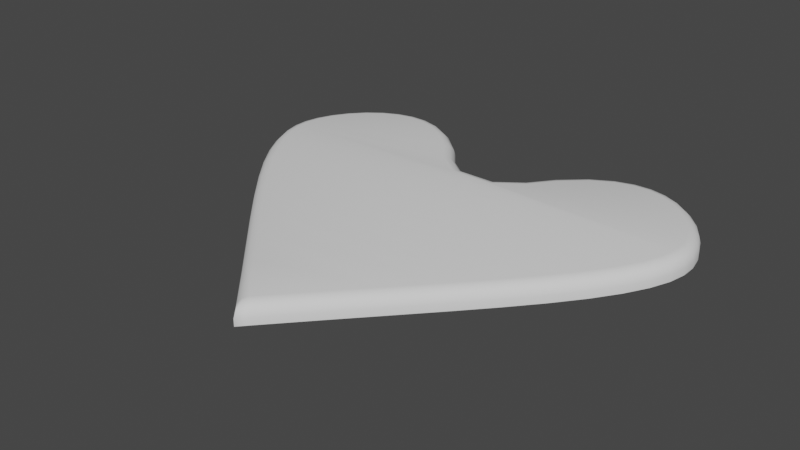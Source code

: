 # Source: HeartTopping.blend  (saved by Blender 4.5.87; exported with 4.5.12 LTS)
import bpy
from mathutils import Matrix  # noqa: F401  (used for matrix-valued properties, if any)

bpy.ops.wm.read_factory_settings(use_empty=True)
scene = bpy.context.scene
scene.name = 'Scene'

# ---- world
world_world = bpy.data.worlds.new('World'); scene.world = world_world
world_world.use_nodes = True; world_world.node_tree.nodes.clear()
_N = world_world.node_tree.nodes; _L = world_world.node_tree.links
n0 = _N.new('ShaderNodeOutputWorld'); n0.name = 'World Output'; n0.location = (300, 300)
n1 = _N.new('ShaderNodeBackground'); n1.name = 'Background'; n1.location = (10, 300)
n1.inputs[0].default_value = (0.05088, 0.05088, 0.05088, 1.0)
_L.new(n1.outputs[0], n0.inputs[0])
n0.is_active_output = True
world_world.color = (0.05088, 0.05088, 0.05088)
world_world.use_sun_shadow = False
world_world.sun_shadow_jitter_overblur = 0.0

# ---- meshes
me_b_ziercurve_001 = bpy.data.meshes.new('BézierCurve.001')
me_b_ziercurve_001.from_pydata([(0.0616, 0.1663, 0.0626), (0.08706, 0.1893, 0.0626), (0.1103, 0.2026, 0.0626), (0.1313, 0.2086, 0.0626), (0.1506, 0.209, 0.0626), (0.1691, 0.2048, 0.0626), (0.1869, 0.1962, 0.0626), (0.2035, 0.1838, 0.0626), (0.2178, 0.1683, 0.0626), (0.2291, 0.1509, 0.0626), (0.2366, 0.1329, 0.0626), (0.2401, 0.1159, 0.0626), (0.2399, 0.09944, 0.0626), (0.2359, 0.08145, 0.0626), (0.2275, 0.06099, 0.0626), (0.2144, 0.03787, 0.0626), (0.1966, 0.01218, 0.0626), (0.1743, -0.016, 0.0626), (0.1479, -0.0467, 0.0626), (0.1178, -0.08008, 0.0626), (0.08446, -0.1163, 0.0626), (0.04818, -0.1557, 0.0626), (0.009436, -0.1983, 0.0626), (-0.0616, 0.1663, 0.0626), (-0.08706, 0.1893, 0.0626), (-0.1103, 0.2026, 0.0626), (-0.1313, 0.2086, 0.0626), (-0.1506, 0.209, 0.0626), (-0.1691, 0.2048, 0.0626), (-0.1869, 0.1962, 0.0626), (-0.2035, 0.1838, 0.0626), (-0.2178, 0.1683, 0.0626), (-0.2291, 0.1509, 0.0626), (-0.2366, 0.1329, 0.0626), (-0.2401, 0.1159, 0.0626), (-0.2399, 0.09944, 0.0626), (-0.2359, 0.08145, 0.0626), (-0.2275, 0.06099, 0.0626), (-0.2144, 0.03787, 0.0626), (-0.1966, 0.01218, 0.0626), (-0.1743, -0.016, 0.0626), (-0.1479, -0.0467, 0.0626), (-0.1178, -0.08008, 0.0626), (-0.08446, -0.1163, 0.0626), (-0.04818, -0.1557, 0.0626), (-0.009436, -0.1983, 0.0626), (1.503e-08, -0.209, 0.0626), (0.04296, 0.1422, 0.0626), (-0.04296, 0.1422, 0.0626), (0.01877, 0.1242, 0.0626), (-0.01877, 0.1242, 0.0626), (1.503e-08, -0.209, 0.07009), (1.304e-08, -0.2065, 0.07635), (7.916e-09, -0.1996, 0.08092), (-0.0001534, -0.1899, 0.0826), (-0.009436, -0.1983, 0.07009), (-0.004795, -0.1941, 0.08092), (-0.008192, -0.1972, 0.07635), (0.0616, 0.1663, 0.07009), (0.07081, 0.1577, 0.0826), (0.06283, 0.1651, 0.07635), (0.0662, 0.162, 0.08092), (0.09445, 0.1791, 0.0826), (0.08706, 0.1893, 0.07009), (0.09075, 0.1842, 0.08092), (0.08805, 0.1879, 0.07635), (0.1152, 0.191, 0.0826), (0.1103, 0.2026, 0.07009), (0.1128, 0.1968, 0.08092), (0.111, 0.2011, 0.07635), (0.1332, 0.1961, 0.0826), (0.1313, 0.2086, 0.07009), (0.1322, 0.2023, 0.08092), (0.1315, 0.2069, 0.07635), (0.1493, 0.1965, 0.0826), (0.1506, 0.209, 0.07009), (0.15, 0.2027, 0.08092), (0.1504, 0.2073, 0.07635), (0.165, 0.1929, 0.0826), (0.1691, 0.2048, 0.07009), (0.1671, 0.1988, 0.08092), (0.1686, 0.2032, 0.07635), (0.1804, 0.1855, 0.0826), (0.1869, 0.1962, 0.07009), (0.1837, 0.1909, 0.08092), (0.1861, 0.1948, 0.07635), (0.195, 0.1745, 0.0826), (0.2035, 0.1838, 0.07009), (0.1992, 0.1792, 0.08092), (0.2023, 0.1826, 0.07635), (0.2079, 0.1606, 0.0826), (0.2178, 0.1683, 0.07009), (0.2128, 0.1644, 0.08092), (0.2165, 0.1673, 0.07635), (0.218, 0.145, 0.0826), (0.2291, 0.1509, 0.07009), (0.2235, 0.1479, 0.08092), (0.2276, 0.1501, 0.07635), (0.2246, 0.1292, 0.0826), (0.2366, 0.1329, 0.07009), (0.2306, 0.1311, 0.08092), (0.235, 0.1324, 0.07635), (0.2276, 0.1147, 0.0826), (0.2401, 0.1159, 0.07009), (0.2338, 0.1153, 0.08092), (0.2384, 0.1158, 0.07635), (0.2274, 0.1009, 0.0826), (0.2399, 0.09944, 0.07009), (0.2336, 0.1002, 0.08092), (0.2382, 0.09963, 0.07635), (0.2239, 0.0852, 0.0826), (0.2359, 0.08145, 0.07009), (0.2299, 0.08332, 0.08092), (0.2343, 0.08195, 0.07635), (0.2162, 0.06645, 0.0826), (0.2275, 0.06099, 0.07009), (0.2219, 0.06372, 0.08092), (0.226, 0.06172, 0.07635), (0.2038, 0.04453, 0.0826), (0.2144, 0.03787, 0.07009), (0.2091, 0.0412, 0.08092), (0.213, 0.03876, 0.07635), (0.1866, 0.01964, 0.0826), (0.1966, 0.01218, 0.07009), (0.1916, 0.01591, 0.08092), (0.1953, 0.01318, 0.07635), (0.1647, -0.008038, 0.0826), (0.1743, -0.016, 0.07009), (0.1695, -0.01202, 0.08092), (0.173, -0.01493, 0.07635), (0.1386, -0.03843, 0.0826), (0.1479, -0.0467, 0.07009), (0.1433, -0.04256, 0.08092), (0.1467, -0.04559, 0.07635), (0.1086, -0.07166, 0.0826), (0.1178, -0.08008, 0.07009), (0.1132, -0.07587, 0.08092), (0.1166, -0.07896, 0.07635), (0.07526, -0.1079, 0.0826), (0.08446, -0.1163, 0.07009), (0.07986, -0.1121, 0.08092), (0.08323, -0.1152, 0.07635), (0.03895, -0.1472, 0.0826), (0.04818, -0.1557, 0.07009), (0.04356, -0.1514, 0.08092), (0.04694, -0.1545, 0.07635), (0.009436, -0.1983, 0.07009), (0.004795, -0.1941, 0.08092), (0.008192, -0.1972, 0.07635), (-0.08706, 0.1893, 0.07009), (-0.09445, 0.1791, 0.0826), (-0.08805, 0.1879, 0.07635), (-0.09075, 0.1842, 0.08092), (-0.07081, 0.1577, 0.0826), (-0.0616, 0.1663, 0.07009), (-0.0662, 0.162, 0.08092), (-0.06283, 0.1651, 0.07635), (-0.1103, 0.2026, 0.07009), (-0.1152, 0.191, 0.0826), (-0.111, 0.2011, 0.07635), (-0.1128, 0.1968, 0.08092), (-0.1313, 0.2086, 0.07009), (-0.1332, 0.1961, 0.0826), (-0.1315, 0.2069, 0.07635), (-0.1322, 0.2023, 0.08092), (-0.1506, 0.209, 0.07009), (-0.1493, 0.1965, 0.0826), (-0.1504, 0.2073, 0.07635), (-0.15, 0.2027, 0.08092), (-0.1691, 0.2048, 0.07009), (-0.165, 0.1929, 0.0826), (-0.1686, 0.2032, 0.07635), (-0.1671, 0.1988, 0.08092), (-0.1869, 0.1962, 0.07009), (-0.1804, 0.1855, 0.0826), (-0.1861, 0.1948, 0.07635), (-0.1837, 0.1909, 0.08092), (-0.2035, 0.1838, 0.07009), (-0.195, 0.1745, 0.0826), (-0.2023, 0.1826, 0.07635), (-0.1992, 0.1792, 0.08092), (-0.2178, 0.1683, 0.07009), (-0.2079, 0.1606, 0.0826), (-0.2165, 0.1673, 0.07635), (-0.2128, 0.1644, 0.08092), (-0.2291, 0.1509, 0.07009), (-0.218, 0.145, 0.0826), (-0.2276, 0.1501, 0.07635), (-0.2235, 0.1479, 0.08092), (-0.2366, 0.1329, 0.07009), (-0.2246, 0.1292, 0.0826), (-0.235, 0.1324, 0.07635), (-0.2306, 0.1311, 0.08092), (-0.2401, 0.1159, 0.07009), (-0.2276, 0.1147, 0.0826), (-0.2384, 0.1158, 0.07635), (-0.2338, 0.1153, 0.08092), (-0.2399, 0.09944, 0.07009), (-0.2274, 0.1009, 0.0826), (-0.2382, 0.09963, 0.07635), (-0.2336, 0.1002, 0.08092), (-0.2359, 0.08145, 0.07009), (-0.2239, 0.0852, 0.0826), (-0.2343, 0.08195, 0.07635), (-0.2299, 0.08332, 0.08092), (-0.2275, 0.06099, 0.07009), (-0.2162, 0.06645, 0.0826), (-0.226, 0.06172, 0.07635), (-0.2219, 0.06372, 0.08092), (-0.2144, 0.03787, 0.07009), (-0.2038, 0.04453, 0.0826), (-0.213, 0.03876, 0.07635), (-0.2091, 0.0412, 0.08092), (-0.1966, 0.01218, 0.07009), (-0.1866, 0.01964, 0.0826), (-0.1953, 0.01318, 0.07635), (-0.1916, 0.01591, 0.08092), (-0.1743, -0.016, 0.07009), (-0.1647, -0.008038, 0.0826), (-0.173, -0.01493, 0.07635), (-0.1695, -0.01202, 0.08092), (-0.1479, -0.0467, 0.07009), (-0.1386, -0.03843, 0.0826), (-0.1467, -0.04559, 0.07635), (-0.1433, -0.04256, 0.08092), (-0.1178, -0.08008, 0.07009), (-0.1086, -0.07166, 0.0826), (-0.1166, -0.07896, 0.07635), (-0.1132, -0.07587, 0.08092), (-0.08446, -0.1163, 0.07009), (-0.07526, -0.1079, 0.0826), (-0.08323, -0.1152, 0.07635), (-0.07986, -0.1121, 0.08092), (-0.04818, -0.1557, 0.07009), (-0.03895, -0.1472, 0.0826), (-0.04694, -0.1545, 0.07635), (-0.04356, -0.1514, 0.08092), (-0.04296, 0.1422, 0.07009), (-0.05181, 0.1332, 0.0826), (-0.04415, 0.141, 0.07635), (-0.04738, 0.1377, 0.08092), (-0.02292, 0.1116, 0.0826), (-0.01877, 0.1242, 0.07009), (-0.02084, 0.1179, 0.08092), (-0.01932, 0.1225, 0.07635), (0.02292, 0.1116, 0.0826), (0.01877, 0.1242, 0.07009), (0.02084, 0.1179, 0.08092), (0.01932, 0.1225, 0.07635), (0.05181, 0.1332, 0.0826), (0.04296, 0.1422, 0.07009), (0.04738, 0.1377, 0.08092), (0.04415, 0.141, 0.07635)], [], [(54, 56, 53), (53, 56, 57, 52), (52, 57, 55, 51), (59, 62, 64, 61), (61, 64, 65, 60), (60, 65, 63, 58), (62, 66, 68, 64), (64, 68, 69, 65), (65, 69, 67, 63), (66, 70, 72, 68), (68, 72, 73, 69), (69, 73, 71, 67), (70, 74, 76, 72), (72, 76, 77, 73), (73, 77, 75, 71), (74, 78, 80, 76), (76, 80, 81, 77), (77, 81, 79, 75), (78, 82, 84, 80), (80, 84, 85, 81), (81, 85, 83, 79), (82, 86, 88, 84), (84, 88, 89, 85), (85, 89, 87, 83), (86, 90, 92, 88), (88, 92, 93, 89), (89, 93, 91, 87), (90, 94, 96, 92), (92, 96, 97, 93), (93, 97, 95, 91), (94, 98, 100, 96), (96, 100, 101, 97), (97, 101, 99, 95), (98, 102, 104, 100), (100, 104, 105, 101), (101, 105, 103, 99), (102, 106, 108, 104), (104, 108, 109, 105), (105, 109, 107, 103), (106, 110, 112, 108), (108, 112, 113, 109), (109, 113, 111, 107), (110, 114, 116, 112), (112, 116, 117, 113), (113, 117, 115, 111), (114, 118, 120, 116), (116, 120, 121, 117), (117, 121, 119, 115), (118, 122, 124, 120), (120, 124, 125, 121), (121, 125, 123, 119), (122, 126, 128, 124), (124, 128, 129, 125), (125, 129, 127, 123), (126, 130, 132, 128), (128, 132, 133, 129), (129, 133, 131, 127), (130, 134, 136, 132), (132, 136, 137, 133), (133, 137, 135, 131), (134, 138, 140, 136), (136, 140, 141, 137), (137, 141, 139, 135), (138, 142, 144, 140), (140, 144, 145, 141), (141, 145, 143, 139), (142, 54, 147, 144), (144, 147, 148, 145), (145, 148, 146, 143), (150, 153, 155, 152), (152, 155, 156, 151), (151, 156, 154, 149), (158, 150, 152, 160), (160, 152, 151, 159), (159, 151, 149, 157), (162, 158, 160, 164), (164, 160, 159, 163), (163, 159, 157, 161), (166, 162, 164, 168), (168, 164, 163, 167), (167, 163, 161, 165), (170, 166, 168, 172), (172, 168, 167, 171), (171, 167, 165, 169), (174, 170, 172, 176), (176, 172, 171, 175), (175, 171, 169, 173), (178, 174, 176, 180), (180, 176, 175, 179), (179, 175, 173, 177), (182, 178, 180, 184), (184, 180, 179, 183), (183, 179, 177, 181), (186, 182, 184, 188), (188, 184, 183, 187), (187, 183, 181, 185), (190, 186, 188, 192), (192, 188, 187, 191), (191, 187, 185, 189), (194, 190, 192, 196), (196, 192, 191, 195), (195, 191, 189, 193), (198, 194, 196, 200), (200, 196, 195, 199), (199, 195, 193, 197), (202, 198, 200, 204), (204, 200, 199, 203), (203, 199, 197, 201), (206, 202, 204, 208), (208, 204, 203, 207), (207, 203, 201, 205), (210, 206, 208, 212), (212, 208, 207, 211), (211, 207, 205, 209), (214, 210, 212, 216), (216, 212, 211, 215), (215, 211, 209, 213), (218, 214, 216, 220), (220, 216, 215, 219), (219, 215, 213, 217), (222, 218, 220, 224), (224, 220, 219, 223), (223, 219, 217, 221), (226, 222, 224, 228), (228, 224, 223, 227), (227, 223, 221, 225), (230, 226, 228, 232), (232, 228, 227, 231), (231, 227, 225, 229), (234, 230, 232, 236), (236, 232, 231, 235), (235, 231, 229, 233), (54, 234, 236, 56), (56, 236, 235, 57), (57, 235, 233, 55), (54, 53, 147), (147, 53, 52, 148), (148, 52, 51, 146), (238, 241, 243, 240), (240, 243, 244, 239), (239, 244, 242, 237), (241, 245, 247, 243), (243, 247, 248, 244), (244, 248, 246, 242), (245, 249, 251, 247), (247, 251, 252, 248), (248, 252, 250, 246), (153, 238, 240, 155), (155, 240, 239, 156), (156, 239, 237, 154), (249, 59, 61, 251), (251, 61, 60, 252), (252, 60, 58, 250), (45, 46, 51, 55), (46, 22, 146, 51), (44, 45, 55, 233), (1, 0, 58, 63), (0, 47, 250, 58), (2, 1, 63, 67), (3, 2, 67, 71), (4, 3, 71, 75), (5, 4, 75, 79), (6, 5, 79, 83), (7, 6, 83, 87), (8, 7, 87, 91), (9, 8, 91, 95), (10, 9, 95, 99), (11, 10, 99, 103), (12, 11, 103, 107), (13, 12, 107, 111), (14, 13, 111, 115), (15, 14, 115, 119), (16, 15, 119, 123), (17, 16, 123, 127), (18, 17, 127, 131), (19, 18, 131, 135), (20, 19, 135, 139), (21, 20, 139, 143), (22, 21, 143, 146), (23, 24, 149, 154), (24, 25, 157, 149), (48, 23, 154, 237), (25, 26, 161, 157), (26, 27, 165, 161), (27, 28, 169, 165), (28, 29, 173, 169), (29, 30, 177, 173), (30, 31, 181, 177), (31, 32, 185, 181), (32, 33, 189, 185), (33, 34, 193, 189), (34, 35, 197, 193), (35, 36, 201, 197), (36, 37, 205, 201), (37, 38, 209, 205), (38, 39, 213, 209), (39, 40, 217, 213), (40, 41, 221, 217), (41, 42, 225, 221), (42, 43, 229, 225), (43, 44, 233, 229), (50, 48, 237, 242), (49, 50, 242, 246), (47, 49, 246, 250), (142, 234, 54), (138, 230, 234, 142), (134, 226, 230, 138), (130, 222, 226, 134), (126, 218, 222, 130), (122, 214, 218, 126), (118, 210, 214, 122), (114, 206, 210, 118), (110, 202, 206, 114), (106, 198, 202, 110), (241, 198, 106, 245), (102, 249, 245, 106), (98, 59, 249, 102), (59, 98, 94, 62), (62, 94, 90, 66), (66, 90, 86, 70), (70, 86, 82, 74), (78, 74, 82), (198, 241, 238, 194), (194, 238, 153, 190), (150, 186, 190, 153), (158, 182, 186, 150), (162, 178, 182, 158), (166, 174, 178, 162), (170, 174, 166)])
me_b_ziercurve_001.polygons.foreach_set('use_smooth', [True] * 229)
_uv = me_b_ziercurve_001.uv_layers.new(name='UVMap')
_uv.uv.foreach_set('vector', [0.4492, 0.0922, 0.4487, 0.08643, 0.4554, 0.08579, 0.4554, 0.08579, 0.4487, 0.08643, 0.4482, 0.08069, 0.4605, 0.08038, 0.4605, 0.08038, 0.4482, 0.08069, 0.4482, 0.08069, 0.4614, 0.07941, 0.2821, 0.3732, 0.2863, 0.4015, 0.281, 0.4029, 0.2764, 0.3734, 0.2764, 0.3734, 0.281, 0.4029, 0.2757, 0.4042, 0.2706, 0.3737, 0.2706, 0.3737, 0.2757, 0.4042, 0.2757, 0.4043, 0.2706, 0.3737, 0.2863, 0.4015, 0.2928, 0.4211, 0.288, 0.4236, 0.281, 0.4029, 0.281, 0.4029, 0.288, 0.4236, 0.2831, 0.426, 0.2757, 0.4042, 0.2757, 0.4042, 0.2831, 0.426, 0.2831, 0.426, 0.2757, 0.4043, 0.2928, 0.4211, 0.3009, 0.4345, 0.2967, 0.438, 0.288, 0.4236, 0.288, 0.4236, 0.2967, 0.438, 0.2924, 0.4415, 0.2831, 0.426, 0.2831, 0.426, 0.2924, 0.4415, 0.2924, 0.4415, 0.2831, 0.426, 0.3009, 0.4345, 0.3105, 0.444, 0.3072, 0.4484, 0.2967, 0.438, 0.2967, 0.438, 0.3072, 0.4484, 0.3038, 0.4528, 0.2924, 0.4415, 0.2924, 0.4415, 0.3038, 0.4528, 0.3038, 0.4528, 0.2924, 0.4415, 0.3105, 0.444, 0.3223, 0.451, 0.32, 0.4561, 0.3072, 0.4484, 0.3072, 0.4484, 0.32, 0.4561, 0.3177, 0.4611, 0.3038, 0.4528, 0.3038, 0.4528, 0.3177, 0.4611, 0.3176, 0.4611, 0.3038, 0.4528, 0.3223, 0.451, 0.3366, 0.4555, 0.3354, 0.461, 0.32, 0.4561, 0.32, 0.4561, 0.3354, 0.461, 0.3343, 0.4665, 0.3177, 0.4611, 0.3177, 0.4611, 0.3343, 0.4665, 0.3343, 0.4665, 0.3176, 0.4611, 0.3366, 0.4555, 0.3525, 0.4571, 0.3525, 0.4627, 0.3354, 0.461, 0.3354, 0.461, 0.3525, 0.4627, 0.3525, 0.4684, 0.3343, 0.4665, 0.3343, 0.4665, 0.3525, 0.4684, 0.3525, 0.4684, 0.3343, 0.4665, 0.3525, 0.4571, 0.3687, 0.4557, 0.3696, 0.4612, 0.3525, 0.4627, 0.3525, 0.4627, 0.3696, 0.4612, 0.3705, 0.4666, 0.3525, 0.4684, 0.3525, 0.4684, 0.3705, 0.4666, 0.3705, 0.4666, 0.3525, 0.4684, 0.3687, 0.4557, 0.384, 0.4516, 0.3857, 0.4568, 0.3696, 0.4612, 0.3696, 0.4612, 0.3857, 0.4568, 0.3874, 0.462, 0.3705, 0.4666, 0.3705, 0.4666, 0.3874, 0.462, 0.3874, 0.462, 0.3705, 0.4666, 0.384, 0.4516, 0.3974, 0.4456, 0.4, 0.4504, 0.3857, 0.4568, 0.3857, 0.4568, 0.4, 0.4504, 0.4025, 0.4552, 0.3874, 0.462, 0.3874, 0.462, 0.4025, 0.4552, 0.4025, 0.4552, 0.3874, 0.462, 0.3974, 0.4456, 0.4081, 0.4383, 0.4116, 0.4425, 0.4, 0.4504, 0.4, 0.4504, 0.4116, 0.4425, 0.4151, 0.4467, 0.4025, 0.4552, 0.4025, 0.4552, 0.4151, 0.4467, 0.4151, 0.4467, 0.4025, 0.4552, 0.4081, 0.4383, 0.4167, 0.4295, 0.4211, 0.4329, 0.4116, 0.4425, 0.4116, 0.4425, 0.4211, 0.4329, 0.4255, 0.4364, 0.4151, 0.4467, 0.4151, 0.4467, 0.4255, 0.4364, 0.4255, 0.4364, 0.4151, 0.4467, 0.4167, 0.4295, 0.4245, 0.4173, 0.4296, 0.4199, 0.4211, 0.4329, 0.4211, 0.4329, 0.4296, 0.4199, 0.4347, 0.4225, 0.4255, 0.4364, 0.4255, 0.4364, 0.4347, 0.4225, 0.4347, 0.4226, 0.4255, 0.4364, 0.4245, 0.4173, 0.4313, 0.4002, 0.4367, 0.402, 0.4296, 0.4199, 0.4296, 0.4199, 0.4367, 0.402, 0.442, 0.4037, 0.4347, 0.4225, 0.4347, 0.4225, 0.442, 0.4037, 0.442, 0.4037, 0.4347, 0.4226, 0.4313, 0.4002, 0.4368, 0.378, 0.4423, 0.3791, 0.4367, 0.402, 0.4367, 0.402, 0.4423, 0.3791, 0.4478, 0.3802, 0.442, 0.4037, 0.442, 0.4037, 0.4478, 0.3802, 0.4478, 0.3802, 0.442, 0.4037, 0.4368, 0.378, 0.441, 0.3508, 0.4466, 0.3515, 0.4423, 0.3791, 0.4423, 0.3791, 0.4466, 0.3515, 0.4522, 0.3522, 0.4478, 0.3802, 0.4478, 0.3802, 0.4522, 0.3522, 0.4522, 0.3522, 0.4478, 0.3802, 0.441, 0.3508, 0.4441, 0.3189, 0.4498, 0.3194, 0.4466, 0.3515, 0.4466, 0.3515, 0.4498, 0.3194, 0.4554, 0.3198, 0.4522, 0.3522, 0.4522, 0.3522, 0.4554, 0.3198, 0.4554, 0.3198, 0.4522, 0.3522, 0.4441, 0.3189, 0.4462, 0.2824, 0.4519, 0.2827, 0.4498, 0.3194, 0.4498, 0.3194, 0.4519, 0.2827, 0.4576, 0.2829, 0.4554, 0.3198, 0.4554, 0.3198, 0.4576, 0.2829, 0.4576, 0.2829, 0.4554, 0.3198, 0.4462, 0.2824, 0.4474, 0.2413, 0.4532, 0.2415, 0.4519, 0.2827, 0.4519, 0.2827, 0.4532, 0.2415, 0.4589, 0.2416, 0.4576, 0.2829, 0.4576, 0.2829, 0.4589, 0.2416, 0.4589, 0.2416, 0.4576, 0.2829, 0.4474, 0.2413, 0.4482, 0.1958, 0.454, 0.1959, 0.4532, 0.2415, 0.4532, 0.2415, 0.454, 0.1959, 0.4597, 0.196, 0.4589, 0.2416, 0.4589, 0.2416, 0.4597, 0.196, 0.4597, 0.196, 0.4589, 0.2416, 0.4482, 0.1958, 0.4487, 0.146, 0.4545, 0.1461, 0.454, 0.1959, 0.454, 0.1959, 0.4545, 0.1461, 0.4603, 0.1463, 0.4597, 0.196, 0.4597, 0.196, 0.4603, 0.1463, 0.4603, 0.1463, 0.4597, 0.196, 0.4487, 0.146, 0.4494, 0.09239, 0.4552, 0.09251, 0.4545, 0.1461, 0.4545, 0.1461, 0.4552, 0.09251, 0.461, 0.09263, 0.4603, 0.1463, 0.4603, 0.1463, 0.461, 0.09263, 0.461, 0.09263, 0.4603, 0.1463, 0.1522, 0.2758, 0.1806, 0.2777, 0.1808, 0.2834, 0.1512, 0.2812, 0.1512, 0.2812, 0.1808, 0.2834, 0.181, 0.2891, 0.1503, 0.2866, 0.1503, 0.2866, 0.181, 0.2891, 0.181, 0.2891, 0.1503, 0.2866, 0.1321, 0.2707, 0.1522, 0.2758, 0.1512, 0.2812, 0.13, 0.2758, 0.13, 0.2758, 0.1512, 0.2812, 0.1503, 0.2866, 0.1279, 0.2809, 0.1279, 0.2809, 0.1503, 0.2866, 0.1503, 0.2866, 0.1279, 0.2809, 0.118, 0.2635, 0.1321, 0.2707, 0.13, 0.2758, 0.1148, 0.268, 0.1148, 0.268, 0.13, 0.2758, 0.1279, 0.2809, 0.1116, 0.2726, 0.1116, 0.2726, 0.1279, 0.2809, 0.1279, 0.2809, 0.1116, 0.2726, 0.1076, 0.2544, 0.118, 0.2635, 0.1148, 0.268, 0.1035, 0.2582, 0.1035, 0.2582, 0.1148, 0.268, 0.1116, 0.2726, 0.09933, 0.2619, 0.09933, 0.2619, 0.1116, 0.2726, 0.1116, 0.2726, 0.09931, 0.2619, 0.09969, 0.2429, 0.1076, 0.2544, 0.1035, 0.2582, 0.09478, 0.2457, 0.09478, 0.2457, 0.1035, 0.2582, 0.09933, 0.2619, 0.0899, 0.2484, 0.0899, 0.2484, 0.09933, 0.2619, 0.09931, 0.2619, 0.08988, 0.2484, 0.09406, 0.2288, 0.09969, 0.2429, 0.09478, 0.2457, 0.08862, 0.2303, 0.08862, 0.2303, 0.09478, 0.2457, 0.0899, 0.2484, 0.08316, 0.2319, 0.08316, 0.2319, 0.0899, 0.2484, 0.08988, 0.2484, 0.08315, 0.2319, 0.09127, 0.2127, 0.09406, 0.2288, 0.08862, 0.2303, 0.08563, 0.2131, 0.08563, 0.2131, 0.08862, 0.2303, 0.08316, 0.2319, 0.07999, 0.2135, 0.07999, 0.2135, 0.08316, 0.2319, 0.08315, 0.2319, 0.07997, 0.2135, 0.09159, 0.1962, 0.09127, 0.2127, 0.08563, 0.2131, 0.08603, 0.1956, 0.08603, 0.1956, 0.08563, 0.2131, 0.07999, 0.2135, 0.08048, 0.1951, 0.08048, 0.1951, 0.07999, 0.2135, 0.07997, 0.2135, 0.08047, 0.1951, 0.09465, 0.1804, 0.09159, 0.1962, 0.08603, 0.1956, 0.0893, 0.179, 0.0893, 0.179, 0.08603, 0.1956, 0.08048, 0.1951, 0.08397, 0.1776, 0.08397, 0.1776, 0.08048, 0.1951, 0.08047, 0.1951, 0.08396, 0.1776, 0.09983, 0.1664, 0.09465, 0.1804, 0.0893, 0.179, 0.09484, 0.1642, 0.09484, 0.1642, 0.0893, 0.179, 0.08397, 0.1776, 0.08986, 0.1619, 0.08986, 0.1619, 0.08397, 0.1776, 0.08396, 0.1776, 0.08985, 0.1619, 0.1064, 0.1552, 0.09983, 0.1664, 0.09484, 0.1642, 0.102, 0.1519, 0.102, 0.1519, 0.09484, 0.1642, 0.08986, 0.1619, 0.09751, 0.1487, 0.09751, 0.1487, 0.08986, 0.1619, 0.08985, 0.1619, 0.0975, 0.1487, 0.1147, 0.146, 0.1064, 0.1552, 0.102, 0.1519, 0.1109, 0.1418, 0.1109, 0.1418, 0.102, 0.1519, 0.09751, 0.1487, 0.1072, 0.1375, 0.1072, 0.1375, 0.09751, 0.1487, 0.0975, 0.1487, 0.1072, 0.1375, 0.1263, 0.1374, 0.1147, 0.146, 0.1109, 0.1418, 0.1234, 0.1325, 0.1234, 0.1325, 0.1109, 0.1418, 0.1072, 0.1375, 0.1204, 0.1275, 0.1204, 0.1275, 0.1072, 0.1375, 0.1072, 0.1375, 0.1204, 0.1275, 0.143, 0.1296, 0.1263, 0.1374, 0.1234, 0.1325, 0.1409, 0.1243, 0.1409, 0.1243, 0.1234, 0.1325, 0.1204, 0.1275, 0.1388, 0.119, 0.1388, 0.119, 0.1204, 0.1275, 0.1204, 0.1275, 0.1388, 0.119, 0.1649, 0.1227, 0.143, 0.1296, 0.1409, 0.1243, 0.1634, 0.1172, 0.1634, 0.1172, 0.1409, 0.1243, 0.1388, 0.119, 0.1619, 0.1118, 0.1619, 0.1118, 0.1388, 0.119, 0.1388, 0.119, 0.1619, 0.1118, 0.1917, 0.1167, 0.1649, 0.1227, 0.1634, 0.1172, 0.1907, 0.1112, 0.1907, 0.1112, 0.1634, 0.1172, 0.1619, 0.1118, 0.1896, 0.1056, 0.1896, 0.1056, 0.1619, 0.1118, 0.1619, 0.1118, 0.1896, 0.1056, 0.2234, 0.1117, 0.1917, 0.1167, 0.1907, 0.1112, 0.2226, 0.1061, 0.2226, 0.1061, 0.1907, 0.1112, 0.1896, 0.1056, 0.2218, 0.1005, 0.2218, 0.1005, 0.1896, 0.1056, 0.1896, 0.1056, 0.2218, 0.1005, 0.2597, 0.1074, 0.2234, 0.1117, 0.2226, 0.1061, 0.2591, 0.1017, 0.2591, 0.1017, 0.2226, 0.1061, 0.2218, 0.1005, 0.2585, 0.09605, 0.2585, 0.09605, 0.2218, 0.1005, 0.2218, 0.1005, 0.2585, 0.09605, 0.3007, 0.1036, 0.2597, 0.1074, 0.2591, 0.1017, 0.3001, 0.09792, 0.3001, 0.09792, 0.2591, 0.1017, 0.2585, 0.09605, 0.2996, 0.0922, 0.2996, 0.0922, 0.2585, 0.09605, 0.2585, 0.09605, 0.2996, 0.0922, 0.3461, 0.1001, 0.3007, 0.1036, 0.3001, 0.09792, 0.3456, 0.09434, 0.3456, 0.09434, 0.3001, 0.09792, 0.2996, 0.0922, 0.3451, 0.0886, 0.3451, 0.0886, 0.2996, 0.0922, 0.2996, 0.0922, 0.3451, 0.0886, 0.3957, 0.09641, 0.3461, 0.1001, 0.3456, 0.09434, 0.3952, 0.09064, 0.3952, 0.09064, 0.3456, 0.09434, 0.3451, 0.0886, 0.3947, 0.08488, 0.3947, 0.08488, 0.3451, 0.0886, 0.3451, 0.0886, 0.3947, 0.08488, 0.4492, 0.0922, 0.3957, 0.09641, 0.3952, 0.09064, 0.4487, 0.08643, 0.4487, 0.08643, 0.3952, 0.09064, 0.3947, 0.08488, 0.4482, 0.08069, 0.4482, 0.08069, 0.3947, 0.08488, 0.3947, 0.08488, 0.4482, 0.08069, 0.4494, 0.09218, 0.4554, 0.08579, 0.4552, 0.09251, 0.4552, 0.09251, 0.4554, 0.08579, 0.4605, 0.08038, 0.461, 0.09263, 0.461, 0.09263, 0.4605, 0.08038, 0.4614, 0.07941, 0.461, 0.09263, 0.2092, 0.2747, 0.2431, 0.2796, 0.2405, 0.2852, 0.2092, 0.2806, 0.2092, 0.2806, 0.2405, 0.2852, 0.2379, 0.2905, 0.2093, 0.2865, 0.2093, 0.2865, 0.2379, 0.2905, 0.2379, 0.2907, 0.2093, 0.2865, 0.2431, 0.2796, 0.2755, 0.3101, 0.2701, 0.3131, 0.2405, 0.2852, 0.2405, 0.2852, 0.2701, 0.3131, 0.2649, 0.3159, 0.2379, 0.2905, 0.2379, 0.2905, 0.2649, 0.3159, 0.2648, 0.316, 0.2379, 0.2907, 0.2755, 0.3101, 0.2828, 0.3441, 0.2769, 0.3445, 0.2701, 0.3131, 0.2701, 0.3131, 0.2769, 0.3445, 0.2709, 0.3448, 0.2649, 0.3159, 0.2649, 0.3159, 0.2709, 0.3448, 0.2709, 0.3448, 0.2648, 0.316, 0.1806, 0.2777, 0.2092, 0.2747, 0.2092, 0.2806, 0.1808, 0.2834, 0.1808, 0.2834, 0.2092, 0.2806, 0.2093, 0.2865, 0.181, 0.2891, 0.181, 0.2891, 0.2093, 0.2865, 0.2093, 0.2865, 0.181, 0.2891, 0.2828, 0.3441, 0.2821, 0.3732, 0.2764, 0.3734, 0.2769, 0.3445, 0.2769, 0.3445, 0.2764, 0.3734, 0.2706, 0.3737, 0.2709, 0.3448, 0.2709, 0.3448, 0.2706, 0.3737, 0.2706, 0.3737, 0.2709, 0.3448, 0.4482, 0.08069, 0.4614, 0.07941, 0.4614, 0.07941, 0.4482, 0.08069, 0.4614, 0.07941, 0.461, 0.09263, 0.461, 0.09263, 0.4614, 0.07941, 0.3947, 0.08488, 0.4482, 0.08069, 0.4482, 0.08069, 0.3947, 0.08488, 0.2757, 0.4043, 0.2706, 0.3737, 0.2706, 0.3737, 0.2757, 0.4043, 0.2706, 0.3737, 0.2709, 0.3448, 0.2709, 0.3448, 0.2706, 0.3737, 0.2831, 0.426, 0.2757, 0.4043, 0.2757, 0.4043, 0.2831, 0.426, 0.2924, 0.4415, 0.2831, 0.426, 0.2831, 0.426, 0.2924, 0.4415, 0.3038, 0.4528, 0.2924, 0.4415, 0.2924, 0.4415, 0.3038, 0.4528, 0.3176, 0.4611, 0.3038, 0.4528, 0.3038, 0.4528, 0.3176, 0.4611, 0.3343, 0.4665, 0.3176, 0.4611, 0.3176, 0.4611, 0.3343, 0.4665, 0.3525, 0.4684, 0.3343, 0.4665, 0.3343, 0.4665, 0.3525, 0.4684, 0.3705, 0.4666, 0.3525, 0.4684, 0.3525, 0.4684, 0.3705, 0.4666, 0.3874, 0.462, 0.3705, 0.4666, 0.3705, 0.4666, 0.3874, 0.462, 0.4025, 0.4552, 0.3874, 0.462, 0.3874, 0.462, 0.4025, 0.4552, 0.4151, 0.4467, 0.4025, 0.4552, 0.4025, 0.4552, 0.4151, 0.4467, 0.4255, 0.4364, 0.4151, 0.4467, 0.4151, 0.4467, 0.4255, 0.4364, 0.4347, 0.4226, 0.4255, 0.4364, 0.4255, 0.4364, 0.4347, 0.4226, 0.442, 0.4037, 0.4347, 0.4226, 0.4347, 0.4226, 0.442, 0.4037, 0.4478, 0.3802, 0.442, 0.4037, 0.442, 0.4037, 0.4478, 0.3802, 0.4522, 0.3522, 0.4478, 0.3802, 0.4478, 0.3802, 0.4522, 0.3522, 0.4554, 0.3198, 0.4522, 0.3522, 0.4522, 0.3522, 0.4554, 0.3198, 0.4576, 0.2829, 0.4554, 0.3198, 0.4554, 0.3198, 0.4576, 0.2829, 0.4589, 0.2416, 0.4576, 0.2829, 0.4576, 0.2829, 0.4589, 0.2416, 0.4597, 0.196, 0.4589, 0.2416, 0.4589, 0.2416, 0.4597, 0.196, 0.4603, 0.1463, 0.4597, 0.196, 0.4597, 0.196, 0.4603, 0.1463, 0.461, 0.09263, 0.4603, 0.1463, 0.4603, 0.1463, 0.461, 0.09263, 0.181, 0.2891, 0.1503, 0.2866, 0.1503, 0.2866, 0.181, 0.2891, 0.1503, 0.2866, 0.1279, 0.2809, 0.1279, 0.2809, 0.1503, 0.2866, 0.2093, 0.2865, 0.181, 0.2891, 0.181, 0.2891, 0.2093, 0.2865, 0.1279, 0.2809, 0.1116, 0.2726, 0.1116, 0.2726, 0.1279, 0.2809, 0.1116, 0.2726, 0.09931, 0.2619, 0.09931, 0.2619, 0.1116, 0.2726, 0.09931, 0.2619, 0.08988, 0.2484, 0.08988, 0.2484, 0.09931, 0.2619, 0.08988, 0.2484, 0.08315, 0.2319, 0.08315, 0.2319, 0.08988, 0.2484, 0.08315, 0.2319, 0.07997, 0.2135, 0.07997, 0.2135, 0.08315, 0.2319, 0.07997, 0.2135, 0.08047, 0.1951, 0.08047, 0.1951, 0.07997, 0.2135, 0.08047, 0.1951, 0.08396, 0.1776, 0.08396, 0.1776, 0.08047, 0.1951, 0.08396, 0.1776, 0.08985, 0.1619, 0.08985, 0.1619, 0.08396, 0.1776, 0.08985, 0.1619, 0.0975, 0.1487, 0.0975, 0.1487, 0.08985, 0.1619, 0.0975, 0.1487, 0.1072, 0.1375, 0.1072, 0.1375, 0.0975, 0.1487, 0.1072, 0.1375, 0.1204, 0.1275, 0.1204, 0.1275, 0.1072, 0.1375, 0.1204, 0.1275, 0.1388, 0.119, 0.1388, 0.119, 0.1204, 0.1275, 0.1388, 0.119, 0.1619, 0.1118, 0.1619, 0.1118, 0.1388, 0.119, 0.1619, 0.1118, 0.1896, 0.1056, 0.1896, 0.1056, 0.1619, 0.1118, 0.1896, 0.1056, 0.2218, 0.1005, 0.2218, 0.1005, 0.1896, 0.1056, 0.2218, 0.1005, 0.2585, 0.09605, 0.2585, 0.09605, 0.2218, 0.1005, 0.2585, 0.09605, 0.2996, 0.0922, 0.2996, 0.0922, 0.2585, 0.09605, 0.2996, 0.0922, 0.3451, 0.0886, 0.3451, 0.0886, 0.2996, 0.0922, 0.3451, 0.0886, 0.3947, 0.08488, 0.3947, 0.08488, 0.3451, 0.0886, 0.2379, 0.2907, 0.2093, 0.2865, 0.2093, 0.2865, 0.2379, 0.2907, 0.2648, 0.316, 0.2379, 0.2907, 0.2379, 0.2907, 0.2648, 0.316, 0.2709, 0.3448, 0.2648, 0.316, 0.2648, 0.316, 0.2709, 0.3448, 0.4487, 0.146, 0.3957, 0.09641, 0.4494, 0.09239, 0.4482, 0.1958, 0.3461, 0.1001, 0.3957, 0.09641, 0.4487, 0.146, 0.4474, 0.2413, 0.3007, 0.1036, 0.3461, 0.1001, 0.4482, 0.1958, 0.4462, 0.2824, 0.2597, 0.1074, 0.3007, 0.1036, 0.4474, 0.2413, 0.4441, 0.3189, 0.2234, 0.1117, 0.2597, 0.1074, 0.4462, 0.2824, 0.441, 0.3508, 0.1917, 0.1167, 0.2234, 0.1117, 0.4441, 0.3189, 0.4368, 0.378, 0.1649, 0.1227, 0.1917, 0.1167, 0.441, 0.3508, 0.4313, 0.4002, 0.143, 0.1296, 0.1649, 0.1227, 0.4368, 0.378, 0.4245, 0.4173, 0.1263, 0.1374, 0.143, 0.1296, 0.4313, 0.4002, 0.4167, 0.4295, 0.1147, 0.146, 0.1263, 0.1374, 0.4245, 0.4173, 0.2431, 0.2796, 0.1147, 0.146, 0.4167, 0.4295, 0.2755, 0.3101, 0.4081, 0.4383, 0.2828, 0.3441, 0.2755, 0.3101, 0.4167, 0.4295, 0.3974, 0.4456, 0.2821, 0.3732, 0.2828, 0.3441, 0.4081, 0.4383, 0.2821, 0.3732, 0.3974, 0.4456, 0.384, 0.4516, 0.2863, 0.4015, 0.2863, 0.4015, 0.384, 0.4516, 0.3687, 0.4557, 0.2928, 0.4211, 0.2928, 0.4211, 0.3687, 0.4557, 0.3525, 0.4571, 0.3009, 0.4345, 0.3009, 0.4345, 0.3525, 0.4571, 0.3366, 0.4555, 0.3105, 0.444, 0.3223, 0.451, 0.3105, 0.444, 0.3366, 0.4555, 0.1147, 0.146, 0.2431, 0.2796, 0.2092, 0.2747, 0.1064, 0.1552, 0.1064, 0.1552, 0.2092, 0.2747, 0.1806, 0.2777, 0.09983, 0.1664, 0.1522, 0.2758, 0.09465, 0.1804, 0.09983, 0.1664, 0.1806, 0.2777, 0.1321, 0.2707, 0.09159, 0.1962, 0.09465, 0.1804, 0.1522, 0.2758, 0.118, 0.2635, 0.09127, 0.2127, 0.09159, 0.1962, 0.1321, 0.2707, 0.1076, 0.2544, 0.09406, 0.2288, 0.09127, 0.2127, 0.118, 0.2635, 0.09969, 0.2429, 0.09406, 0.2288, 0.1076, 0.2544])
me_b_ziercurve_001.auto_texspace = False
me_b_ziercurve_001.update()

# ---- objects
ob_hearttopping = bpy.data.objects.new('HeartTopping', me_b_ziercurve_001)

# ---- transforms, parenting, visibility, modifiers, constraints
ob_hearttopping.location = (0.0, 0.0, 0.0)

# ---- collection membership
scene.collection.objects.link(ob_hearttopping)

# ---- scene / render settings (as saved in the file)
scene.frame_start = 1; scene.frame_end = 250; scene.frame_set(1)
scene.render.engine = 'BLENDER_EEVEE_NEXT'
scene.view_settings.view_transform = 'Filmic'
bpy.context.view_layer.update()

# ---- added for rendering (the .blend has no active camera and no usable light): camera, sun
cam_auto = bpy.data.cameras.new('AutoCamera')
cam_auto.lens = 50.0
cam_auto.sensor_width = 36.0
cam_auto.clip_end = 1000.0
ob_auto_camera = bpy.data.objects.new('AutoCamera', cam_auto)
scene.collection.objects.link(ob_auto_camera)
ob_auto_camera.location = (0.589329, -0.707195, 0.544063)
ob_auto_camera.rotation_euler = (1.09748, -7.21219e-08, 0.694738)
scene.camera = ob_auto_camera
light_auto_sun = bpy.data.lights.new('AutoSun', 'SUN')
light_auto_sun.energy = 3.0
light_auto_sun.angle = 0.0523599
ob_auto_sun = bpy.data.objects.new('AutoSun', light_auto_sun)
scene.collection.objects.link(ob_auto_sun)
ob_auto_sun.rotation_euler = (0.872665, 0.174533, 0.523599)
bpy.context.view_layer.update()

